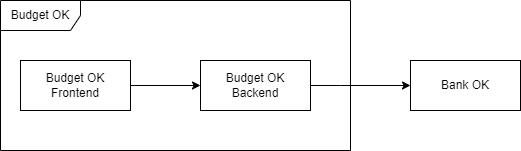

The diagram above was exported from draw.io. Its source (the exported page's mxGraphModel, read from the mxfile embedded in the PNG):
<mxGraphModel dx="1674" dy="836" grid="1" gridSize="10" guides="1" tooltips="1" connect="1" arrows="1" fold="1" page="1" pageScale="1" pageWidth="850" pageHeight="1100" math="0" shadow="0">
  <root>
    <mxCell id="0" />
    <mxCell id="1" parent="0" />
    <mxCell id="2" value="Bank OK" style="html=1;whiteSpace=wrap;" vertex="1" parent="1">
      <mxGeometry x="590" y="1080" width="110" height="50" as="geometry" />
    </mxCell>
    <mxCell id="3" style="edgeStyle=orthogonalEdgeStyle;rounded=0;orthogonalLoop=1;jettySize=auto;html=1;" edge="1" source="4" target="6" parent="1">
      <mxGeometry relative="1" as="geometry" />
    </mxCell>
    <mxCell id="4" value="Budget OK Frontend" style="html=1;whiteSpace=wrap;" vertex="1" parent="1">
      <mxGeometry x="200" y="1080" width="110" height="50" as="geometry" />
    </mxCell>
    <mxCell id="5" style="edgeStyle=orthogonalEdgeStyle;rounded=0;orthogonalLoop=1;jettySize=auto;html=1;entryX=0;entryY=0.5;entryDx=0;entryDy=0;exitX=1;exitY=0.5;exitDx=0;exitDy=0;" edge="1" source="6" target="2" parent="1">
      <mxGeometry relative="1" as="geometry">
        <mxPoint x="490" y="1150" as="sourcePoint" />
        <mxPoint x="590" y="1150" as="targetPoint" />
        <Array as="points">
          <mxPoint x="520" y="1105" />
          <mxPoint x="520" y="1105" />
        </Array>
      </mxGeometry>
    </mxCell>
    <mxCell id="6" value="Budget OK Backend" style="html=1;whiteSpace=wrap;" vertex="1" parent="1">
      <mxGeometry x="380" y="1080" width="110" height="50" as="geometry" />
    </mxCell>
    <mxCell id="7" value="Budget OK" style="shape=umlFrame;whiteSpace=wrap;html=1;pointerEvents=0;width=80;height=30;" vertex="1" parent="1">
      <mxGeometry x="180" y="1020" width="350" height="150" as="geometry" />
    </mxCell>
  </root>
</mxGraphModel>